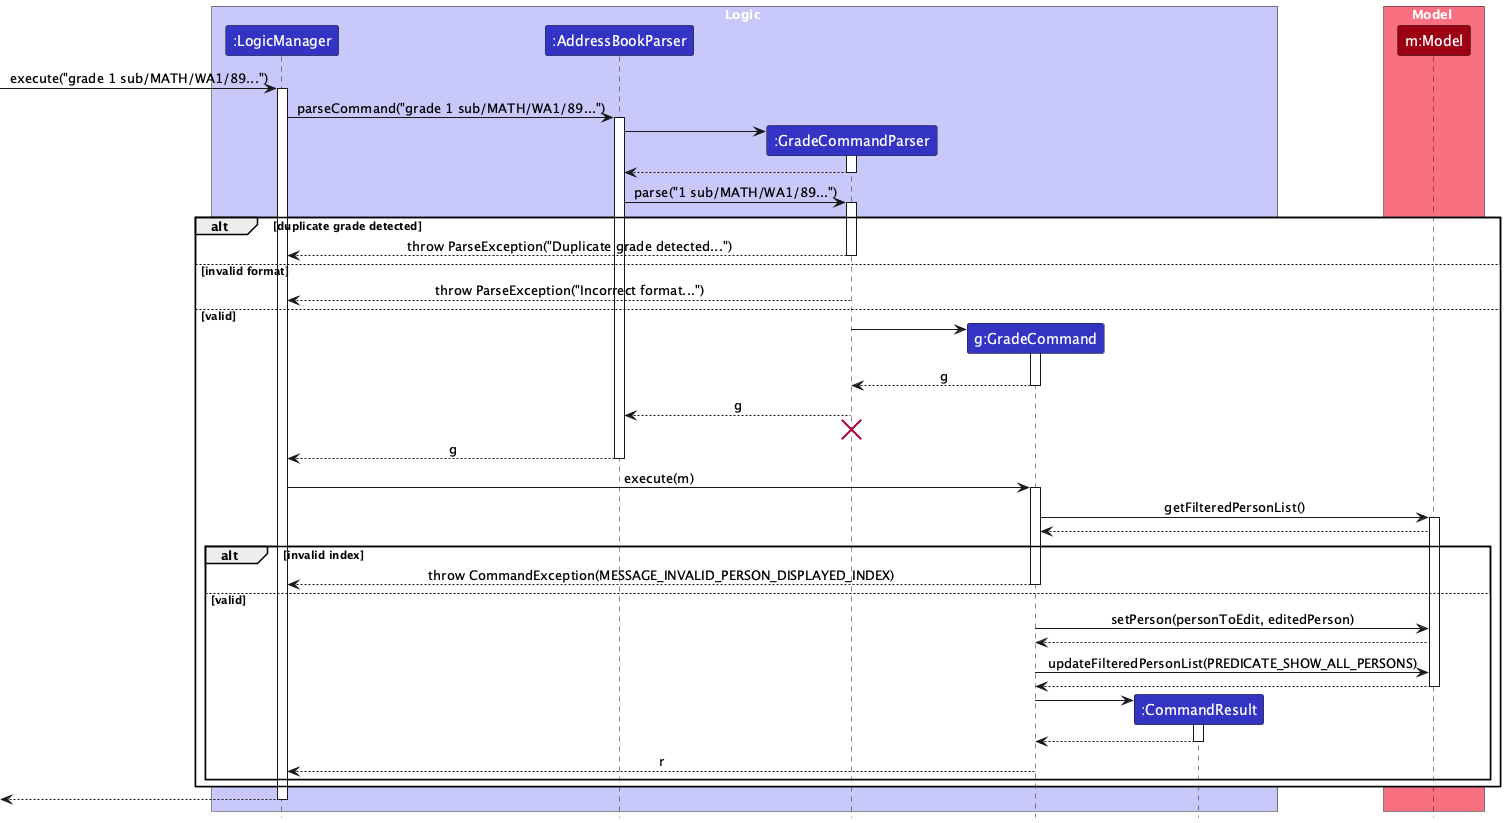

The diagram above was rendered by PlantUML. Its source (embedded in the PNG):
@startuml
!include style.puml
skinparam ArrowFontStyle plain

box Logic LOGIC_COLOR_T1
participant ":LogicManager" as LogicManager LOGIC_COLOR
participant ":AddressBookParser" as AddressBookParser LOGIC_COLOR
participant ":GradeCommandParser" as GradeCommandParser LOGIC_COLOR
participant "g:GradeCommand" as GradeCommand LOGIC_COLOR
participant ":CommandResult" as CommandResult LOGIC_COLOR
end box

box Model MODEL_COLOR_T1
participant "m:Model" as Model MODEL_COLOR
end box

[-> LogicManager : execute("grade 1 sub/MATH/WA1/89...")
activate LogicManager

LogicManager -> AddressBookParser : parseCommand("grade 1 sub/MATH/WA1/89...")
activate AddressBookParser

create GradeCommandParser
AddressBookParser -> GradeCommandParser
activate GradeCommandParser
GradeCommandParser --> AddressBookParser
deactivate GradeCommandParser

AddressBookParser -> GradeCommandParser : parse("1 sub/MATH/WA1/89...")
activate GradeCommandParser

alt duplicate grade detected
  GradeCommandParser --> LogicManager : throw ParseException("Duplicate grade detected...")
  deactivate GradeCommandParser
else invalid format
  GradeCommandParser --> LogicManager : throw ParseException("Incorrect format...")
  deactivate GradeCommandParser
else valid
  create GradeCommand
  GradeCommandParser -> GradeCommand
  activate GradeCommand
  GradeCommand --> GradeCommandParser : g
  deactivate GradeCommand

  GradeCommandParser --> AddressBookParser : g
  deactivate GradeCommandParser
  'Hidden arrow to position the destroy marker below the end of the activation bar.
  GradeCommandParser -[hidden]-> AddressBookParser
  destroy GradeCommandParser

  AddressBookParser --> LogicManager : g
  deactivate AddressBookParser

  LogicManager -> GradeCommand : execute(m)
  activate GradeCommand

  GradeCommand -> Model : getFilteredPersonList()
  activate Model
  Model --> GradeCommand

  alt invalid index
    GradeCommand --> LogicManager : throw CommandException(MESSAGE_INVALID_PERSON_DISPLAYED_INDEX)
    deactivate GradeCommand
  else valid
    GradeCommand -> Model : setPerson(personToEdit, editedPerson)
    Model --> GradeCommand

    GradeCommand -> Model : updateFilteredPersonList(PREDICATE_SHOW_ALL_PERSONS)
    Model --> GradeCommand
    deactivate Model

    create CommandResult
    GradeCommand -> CommandResult
    activate CommandResult
    CommandResult --> GradeCommand
    deactivate CommandResult

    GradeCommand --> LogicManager : r
    deactivate GradeCommand
  end
end

[<-- LogicManager
deactivate LogicManager
@enduml